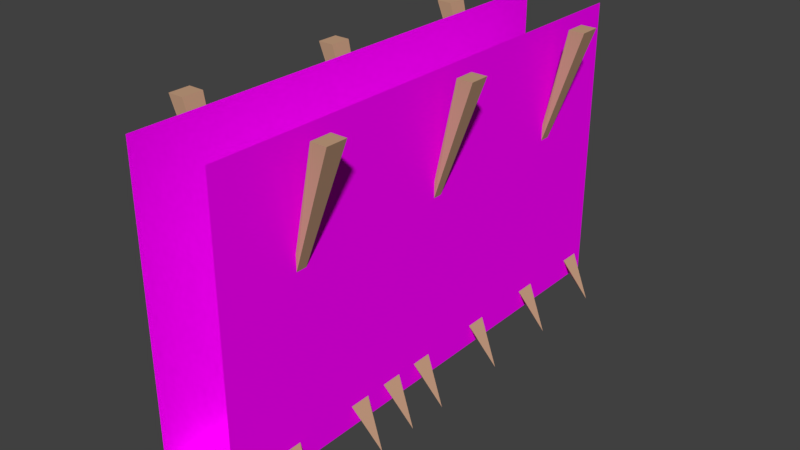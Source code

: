 # Source: ardoungewall.blend  (saved by Blender 2.78.0; exported with 4.5.12 LTS)
import bpy
from mathutils import Matrix  # noqa: F401  (used for matrix-valued properties, if any)

bpy.ops.wm.read_factory_settings(use_empty=True)
scene = bpy.context.scene
scene.name = 'Scene'

# ---- collections
col_collection_1 = bpy.data.collections.new('Collection 1'); scene.collection.children.link(col_collection_1)

# ---- materials (node trees are filled in below, after node groups)
mat_wood = bpy.data.materials.new('Wood')
mat_wood.alpha_threshold = 0.0
mat_wood.use_transparent_shadow = False
mat_wood.diffuse_color = (0.5806, 0.3556, 0.2258, 1.0)
mat_wood.roughness = 0.5
mat_wood.line_color = (0.0, 0.0, 0.0, 1.0)
mat_wall = bpy.data.materials.new('Wall')
mat_wall.alpha_threshold = 0.0
mat_wall.use_transparent_shadow = False
mat_wall.diffuse_color = (0.9955, 0.0, 1.0, 1.0)
mat_wall.roughness = 0.5

# ---- material node trees

# ---- world
world_world = bpy.data.worlds.new('World'); scene.world = world_world
world_world.color = (0.05088, 0.05088, 0.05088)
world_world.use_sun_shadow = False
world_world.sun_shadow_jitter_overblur = 0.0
world_world.cycles.sampling_method = 'MANUAL'

# ---- meshes
me_ardoungewall_001 = bpy.data.meshes.new('Ardoungewall.001')
me_ardoungewall_001.from_pydata([(-32.0, -184.0, -208.0), (-32.0, -176.0, -220.0), (-52.0, -176.0, -240.0), (-32.0, -168.0, -208.0), (-64.0, -136.0, 0.0), (-32.0, -132.0, -88.0), (-32.0, -132.0, -76.0), (-52.0, -136.0, 0.0), (-32.0, -124.0, -88.0), (-64.0, -120.0, 0.0), (-52.0, -120.0, 0.0), (-32.0, -124.0, -76.0), (-64.0, -8.0, 0.0), (-32.0, -4.0, -88.0), (-32.0, -4.0, -76.0), (-52.0, -8.0, 0.0), (-32.0, 4.0, -88.0), (-64.0, 8.0, 0.0), (-52.0, 8.0, 0.0), (-32.0, 4.0, -76.0), (-64.0, 120.0, 0.0), (-32.0, 124.0, -88.0), (-32.0, 124.0, -76.0), (-52.0, 120.0, 0.0), (-32.0, 132.0, -88.0), (-64.0, 136.0, 0.0), (-52.0, 136.0, 0.0), (-32.0, 132.0, -76.0), (32.0, -168.0, -208.0), (32.0, -176.0, -220.0), (51.0, -176.0, -240.0), (32.0, -184.0, -208.0), (63.0, 135.0, 0.0), (32.0, 131.0, -88.0), (32.0, 131.0, -76.0), (51.0, 135.0, 0.0), (32.0, 123.0, -88.0), (63.0, 119.0, 0.0), (51.0, 119.0, 0.0), (32.0, 123.0, -76.0), (63.0, 7.0, 0.0), (32.0, 3.0, -88.0), (32.0, 3.0, -76.0), (51.0, 7.0, 0.0), (32.0, -4.0, -88.0), (63.0, -8.0, 0.0), (51.0, -8.0, 0.0), (32.0, -4.0, -76.0), (63.0, -120.0, 0.0), (32.0, -124.0, -88.0), (32.0, -124.0, -76.0), (51.0, -120.0, 0.0), (32.0, -132.0, -88.0), (63.0, -136.0, 0.0), (51.0, -136.0, 0.0), (32.0, -132.0, -76.0), (-32.0, -120.0, -208.0), (-32.0, -112.0, -220.0), (-52.0, -112.0, -240.0), (-32.0, -104.0, -208.0), (-32.0, -56.0, -208.0), (-32.0, -48.0, -220.0), (-52.0, -48.0, -240.0), (-32.0, -40.0, -208.0), (-32.0, 8.0, -208.0), (-32.0, 16.0, -220.0), (-52.0, 16.0, -240.0), (-32.0, 24.0, -208.0), (-32.0, 40.0, -208.0), (-32.0, 48.0, -220.0), (-52.0, 48.0, -240.0), (-32.0, 56.0, -208.0), (-32.0, 72.0, -208.0), (-32.0, 80.0, -220.0), (-52.0, 80.0, -240.0), (-32.0, 88.0, -208.0), (-32.0, 136.0, -208.0), (-32.0, 144.0, -220.0), (-52.0, 144.0, -240.0), (-32.0, 152.0, -208.0), (32.0, -136.0, -208.0), (32.0, -144.0, -220.0), (51.0, -144.0, -240.0), (32.0, -152.0, -208.0), (32.0, -72.0, -208.0), (32.0, -80.0, -220.0), (51.0, -80.0, -240.0), (32.0, -88.0, -208.0), (32.0, -40.0, -208.0), (32.0, -48.0, -220.0), (51.0, -48.0, -240.0), (32.0, -56.0, -208.0), (32.0, -8.0, -208.0), (32.0, -16.0, -220.0), (51.0, -16.0, -240.0), (32.0, -24.0, -208.0), (32.0, 56.0, -208.0), (32.0, 48.0, -220.0), (51.0, 48.0, -240.0), (32.0, 40.0, -208.0), (32.0, 120.0, -208.0), (32.0, 112.0, -220.0), (51.0, 112.0, -240.0), (32.0, 104.0, -208.0), (32.0, 184.0, -208.0), (32.0, 176.0, -220.0), (51.0, 176.0, -240.0), (32.0, 168.0, -208.0)], [], [(2, 3, 1), (2, 1, 0), (2, 0, 3), (58, 59, 57), (58, 57, 56), (58, 56, 59), (62, 63, 61), (62, 61, 60), (62, 60, 63), (66, 67, 65), (66, 65, 64), (66, 64, 67), (70, 71, 69), (70, 69, 68), (70, 68, 71), (74, 75, 73), (74, 73, 72), (74, 72, 75), (78, 79, 77), (78, 77, 76), (78, 76, 79), (30, 31, 29), (29, 28, 30), (31, 30, 28), (82, 83, 81), (81, 80, 82), (83, 82, 80), (86, 87, 85), (85, 84, 86), (87, 86, 84), (90, 91, 89), (89, 88, 90), (91, 90, 88), (94, 95, 93), (93, 92, 94), (95, 94, 92), (98, 99, 97), (97, 96, 98), (99, 98, 96), (102, 103, 101), (101, 100, 102), (103, 102, 100), (106, 107, 105), (105, 104, 106), (107, 106, 104), (51, 48, 49, 50), (50, 55, 54, 51), (53, 48, 51, 54), (52, 49, 48, 53), (52, 53, 54, 55), (46, 43, 42, 47), (46, 47, 44, 45), (40, 41, 42, 43), (40, 43, 46, 45), (45, 44, 41, 40), (34, 39, 38, 35), (38, 37, 32, 35), (38, 39, 36, 37), (34, 35, 32, 33), (36, 33, 32, 37), (22, 23, 20, 21), (24, 21, 20, 25), (14, 15, 12, 13), (26, 27, 24, 25), (26, 25, 20, 23), (26, 23, 22, 27), (18, 19, 16, 17), (17, 12, 15, 18), (18, 15, 14, 19), (9, 10, 11, 8), (10, 9, 4, 7), (6, 11, 10, 7), (16, 13, 12, 17), (6, 7, 4, 5), (8, 5, 4, 9)])
me_ardoungewall_001.materials.append(mat_wood)
me_ardoungewall_001.use_remesh_preserve_volume = False
me_ardoungewall_001.use_remesh_preserve_attributes = False
me_ardoungewall_001.use_mirror_vertex_groups = False
me_ardoungewall_001.update()
me_ardoungewall = bpy.data.meshes.new('Ardoungewall')
me_ardoungewall.from_pydata([(32.0, 192.0, -224.0), (32.0, -192.0, -224.0), (-32.0, -192.0, -224.0), (-32.0, 192.0, -224.0), (-32.0, -192.0, 0.0), (-32.0, 192.0, 0.0), (32.0, -192.0, 0.0), (32.0, 192.0, 0.0)], [], [(2, 3, 0, 1), (4, 5, 3, 2), (7, 6, 1, 0)])
_uv = me_ardoungewall.uv_layers.new(name='UVMap')
_uv.uv.foreach_set('vector', [4.082e-05, 4.098e-05, 1.0, 4.082e-05, 1.0, 0.1667, 4.082e-05, 0.1667, 7.636e-05, 7.652e-05, 0.9999, 7.636e-05, 0.9999, 0.5833, 7.64e-05, 0.5833, 0.9999, 0.5833, 7.64e-05, 0.5833, 7.636e-05, 7.636e-05, 0.9999, 7.636e-05])
me_ardoungewall.materials.append(mat_wall)
me_ardoungewall.use_remesh_preserve_volume = False
me_ardoungewall.use_remesh_preserve_attributes = False
me_ardoungewall.use_mirror_vertex_groups = False
me_ardoungewall.update()

# ---- objects
ob_ardoungewall_001 = bpy.data.objects.new('Ardoungewall.001', me_ardoungewall_001)
ob_ardoungewall = bpy.data.objects.new('Ardoungewall', me_ardoungewall)

# ---- transforms, parenting, visibility, modifiers, constraints
ob_ardoungewall_001.location = (0.0, 0.0, 0.0)
ob_ardoungewall_001.lineart.crease_threshold = 0.0
ob_ardoungewall.location = (0.0, 0.0, 0.0)
ob_ardoungewall.lineart.crease_threshold = 0.0

# ---- collection membership
col_collection_1.objects.link(ob_ardoungewall_001)
col_collection_1.objects.link(ob_ardoungewall)

# ---- scene / render settings (as saved in the file)
scene.frame_start = 1; scene.frame_end = 250; scene.frame_set(1)
scene.render.engine = 'BLENDER_EEVEE_NEXT'
scene.render.resolution_percentage = 50
scene.render.dither_intensity = 0.0
scene.cycles.use_denoising = False
scene.cycles.samples = 128
scene.cycles.sampling_pattern = 'TABULATED_SOBOL'
scene.cycles.light_sampling_threshold = 0.0
scene.cycles.use_adaptive_sampling = False
scene.cycles.use_light_tree = False
scene.cycles.blur_glossy = 0.0
scene.cycles.sample_clamp_indirect = 0.0
scene.view_settings.view_transform = 'Standard'
bpy.context.view_layer.update()

# ---- added for rendering (the .blend has no active camera and no usable light): camera, sun
cam_auto = bpy.data.cameras.new('AutoCamera')
cam_auto.lens = 50.0
cam_auto.sensor_width = 36.0
cam_auto.clip_end = 7636.61
ob_auto_camera = bpy.data.objects.new('AutoCamera', cam_auto)
scene.collection.objects.link(ob_auto_camera)
ob_auto_camera.location = (434.636, -522.163, 228.109)
ob_auto_camera.rotation_euler = (1.09748, -7.21219e-08, 0.694738)
scene.camera = ob_auto_camera
light_auto_sun = bpy.data.lights.new('AutoSun', 'SUN')
light_auto_sun.energy = 3.0
light_auto_sun.angle = 0.0523599
ob_auto_sun = bpy.data.objects.new('AutoSun', light_auto_sun)
scene.collection.objects.link(ob_auto_sun)
ob_auto_sun.rotation_euler = (0.872665, 0.174533, 0.523599)
bpy.context.view_layer.update()
